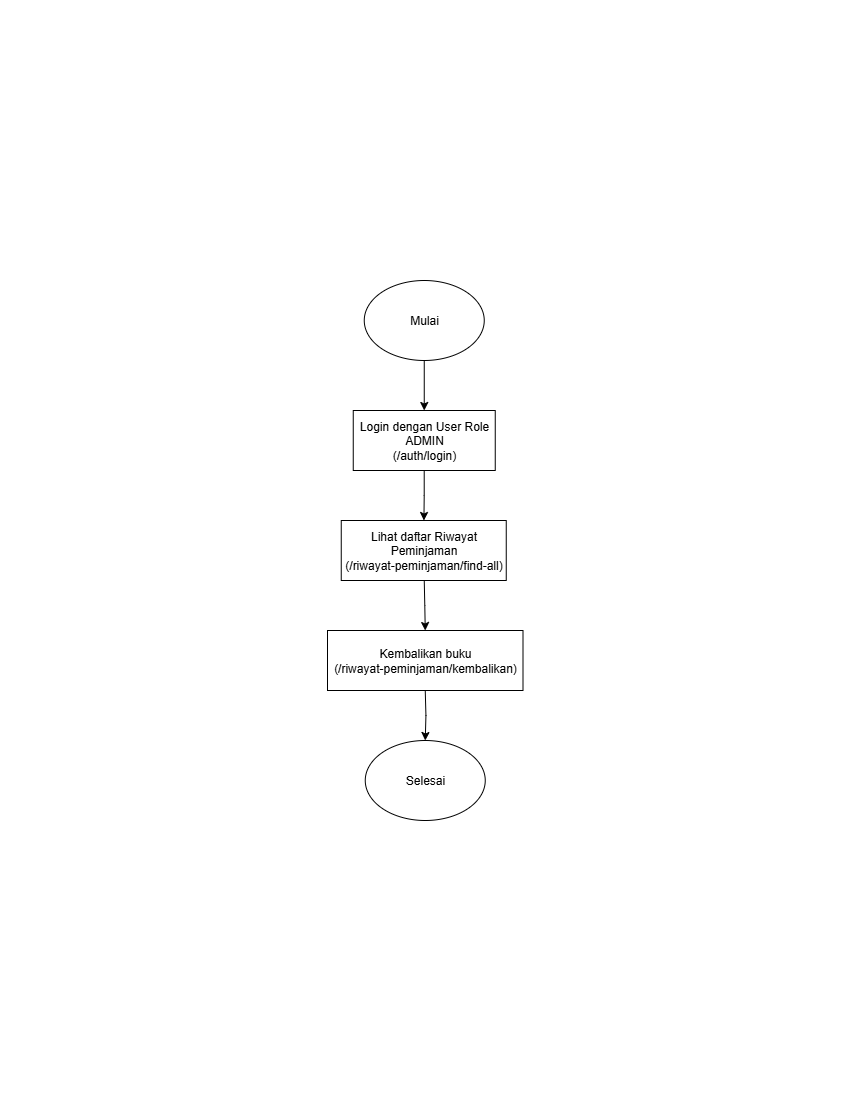

The diagram above was exported from draw.io. Its source (the exported page's mxGraphModel, read from the mxfile embedded in the PNG):
<mxGraphModel dx="2246" dy="1289" grid="1" gridSize="10" guides="1" tooltips="1" connect="1" arrows="1" fold="1" page="1" pageScale="1" pageWidth="850" pageHeight="1100" math="0" shadow="0">
  <root>
    <mxCell id="0" />
    <mxCell id="1" parent="0" />
    <mxCell id="LCFEJvV48gSKa10LbY4J-26" value="Mulai" style="ellipse;whiteSpace=wrap;html=1;" vertex="1" parent="1">
      <mxGeometry x="363.75" y="280" width="120" height="80" as="geometry" />
    </mxCell>
    <mxCell id="LCFEJvV48gSKa10LbY4J-27" value="" style="edgeStyle=orthogonalEdgeStyle;rounded=0;orthogonalLoop=1;jettySize=auto;html=1;" edge="1" parent="1" source="LCFEJvV48gSKa10LbY4J-26" target="LCFEJvV48gSKa10LbY4J-77">
      <mxGeometry relative="1" as="geometry">
        <mxPoint x="423.75" y="360" as="sourcePoint" />
        <mxPoint x="423.75" y="409.90999999999985" as="targetPoint" />
      </mxGeometry>
    </mxCell>
    <mxCell id="LCFEJvV48gSKa10LbY4J-69" value="" style="edgeStyle=orthogonalEdgeStyle;rounded=0;orthogonalLoop=1;jettySize=auto;html=1;" edge="1" parent="1" source="LCFEJvV48gSKa10LbY4J-77" target="LCFEJvV48gSKa10LbY4J-78">
      <mxGeometry relative="1" as="geometry">
        <mxPoint x="423.75" y="469.90999999999985" as="sourcePoint" />
        <mxPoint x="423.75" y="520" as="targetPoint" />
      </mxGeometry>
    </mxCell>
    <mxCell id="LCFEJvV48gSKa10LbY4J-61" style="edgeStyle=orthogonalEdgeStyle;rounded=0;orthogonalLoop=1;jettySize=auto;html=1;" edge="1" parent="1" target="LCFEJvV48gSKa10LbY4J-67">
      <mxGeometry relative="1" as="geometry">
        <mxPoint x="424.75" y="690" as="sourcePoint" />
        <mxPoint x="424.75" y="750.0899999999999" as="targetPoint" />
      </mxGeometry>
    </mxCell>
    <mxCell id="LCFEJvV48gSKa10LbY4J-67" value="Selesai" style="ellipse;whiteSpace=wrap;html=1;" vertex="1" parent="1">
      <mxGeometry x="364.75" y="739.9999999999999" width="120" height="80" as="geometry" />
    </mxCell>
    <mxCell id="LCFEJvV48gSKa10LbY4J-72" style="edgeStyle=orthogonalEdgeStyle;rounded=0;orthogonalLoop=1;jettySize=auto;html=1;entryX=0.5;entryY=0;entryDx=0;entryDy=0;" edge="1" parent="1" target="LCFEJvV48gSKa10LbY4J-71">
      <mxGeometry relative="1" as="geometry">
        <mxPoint x="423.75" y="580" as="sourcePoint" />
      </mxGeometry>
    </mxCell>
    <mxCell id="LCFEJvV48gSKa10LbY4J-71" value="&lt;div&gt;Kembalikan buku&lt;/div&gt;&lt;div&gt;&lt;span style=&quot;background-color: transparent; color: light-dark(rgb(0, 0, 0), rgb(255, 255, 255));&quot;&gt;(/riwayat-peminjaman/kembalikan)&lt;/span&gt;&lt;/div&gt;" style="whiteSpace=wrap;html=1;" vertex="1" parent="1">
      <mxGeometry x="327" y="630" width="195.5" height="60" as="geometry" />
    </mxCell>
    <mxCell id="LCFEJvV48gSKa10LbY4J-77" value="Login dengan User&amp;nbsp;Role ADMIN&lt;br&gt;(/auth/login)" style="whiteSpace=wrap;html=1;" vertex="1" parent="1">
      <mxGeometry x="352.75" y="410" width="142" height="60" as="geometry" />
    </mxCell>
    <mxCell id="LCFEJvV48gSKa10LbY4J-78" value="Lihat daftar Riwayat Peminjaman&lt;div&gt;(/riwayat-peminjaman/find-all)&lt;br&gt;&lt;/div&gt;" style="whiteSpace=wrap;html=1;" vertex="1" parent="1">
      <mxGeometry x="340.75" y="520" width="165" height="60" as="geometry" />
    </mxCell>
  </root>
</mxGraphModel>